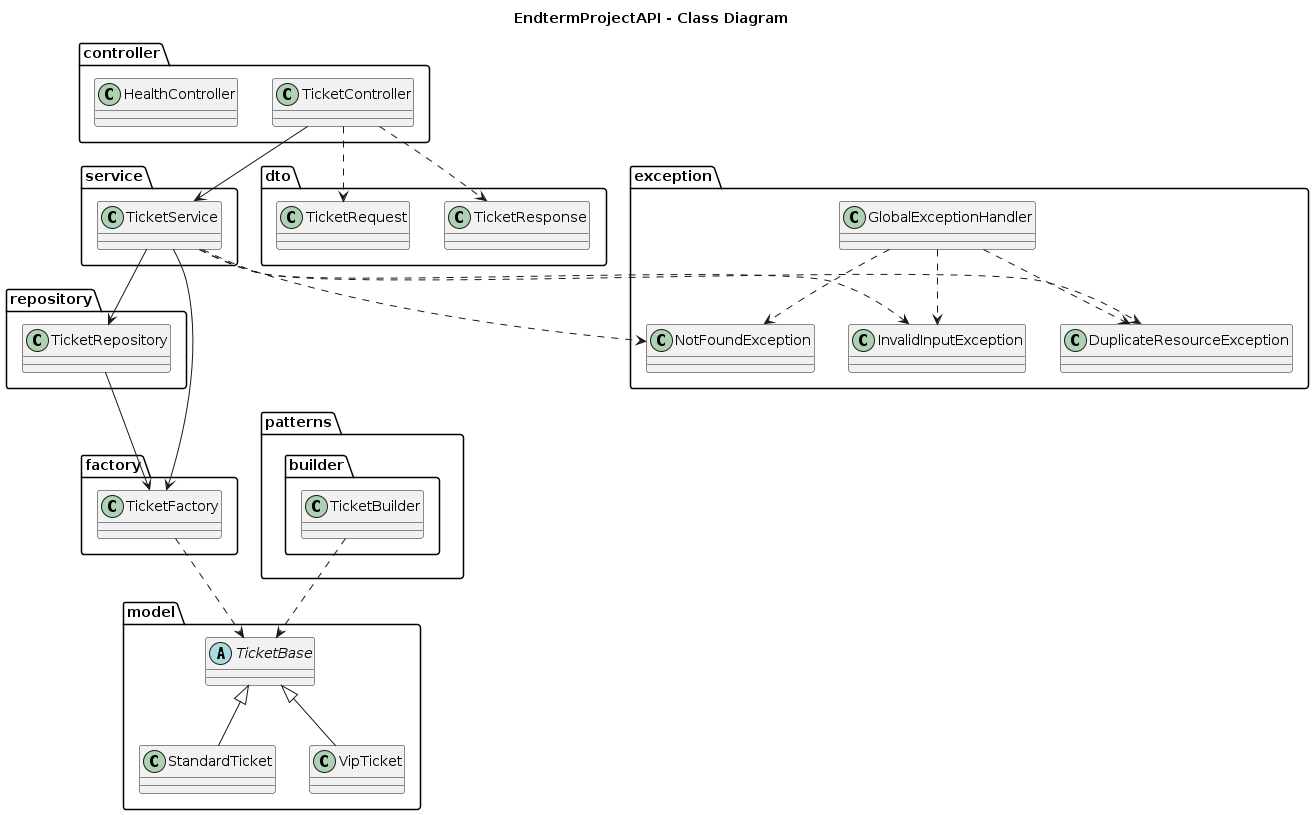

The diagram above was rendered by PlantUML. Its source (embedded in the PNG):
@startuml
title EndtermProjectAPI - Class Diagram

package controller {
  class HealthController
  class TicketController
}

package service {
  class TicketService
}

package repository {
  class TicketRepository
}

package dto {
  class TicketRequest
  class TicketResponse
}

package model {
  abstract class TicketBase
  class StandardTicket
  class VipTicket
}

package factory {
  class TicketFactory
}

package "patterns.builder" {
  class TicketBuilder
}

package exception {
  class GlobalExceptionHandler
  class NotFoundException
  class InvalidInputException
  class DuplicateResourceException
}

' ---- relationships (layered architecture)
TicketController --> TicketService
TicketService --> TicketRepository
TicketController ..> TicketRequest
TicketController ..> TicketResponse

TicketRepository --> TicketFactory
TicketService --> TicketFactory
TicketBuilder ..> TicketBase
TicketFactory ..> TicketBase

' ---- inheritance
TicketBase <|-- StandardTicket
TicketBase <|-- VipTicket

' ---- exceptions
TicketService ..> NotFoundException
TicketService ..> InvalidInputException
TicketService ..> DuplicateResourceException
GlobalExceptionHandler ..> NotFoundException
GlobalExceptionHandler ..> InvalidInputException
GlobalExceptionHandler ..> DuplicateResourceException
@enduml